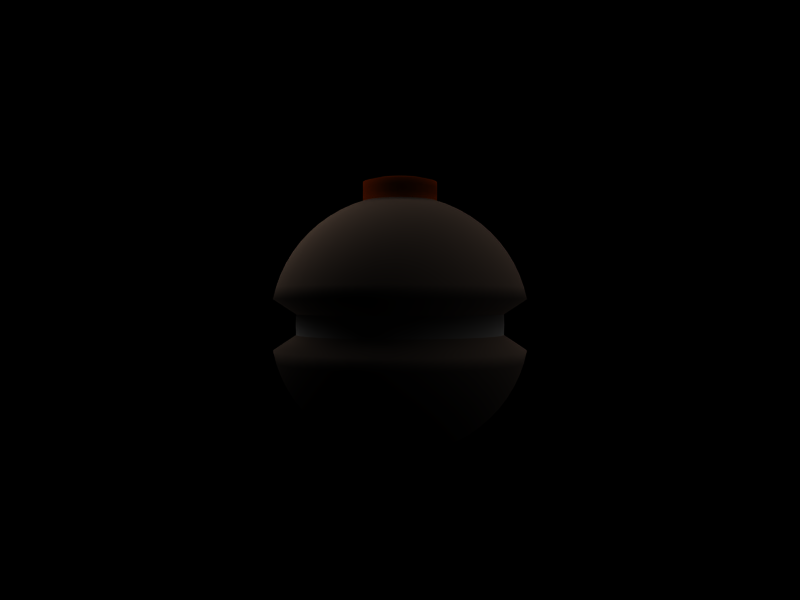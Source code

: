 # Source: proxy.blend  (saved by Blender 2.44.0; exported with 4.5.12 LTS)
import bpy
from mathutils import Matrix  # noqa: F401  (used for matrix-valued properties, if any)

bpy.ops.wm.read_factory_settings(use_empty=True)
scene = bpy.context.scene
scene.name = 'Scene'

# ---- collections
col_collection_1 = bpy.data.collections.new('Collection 1'); scene.collection.children.link(col_collection_1)

# ---- materials (node trees are filled in below, after node groups)
mat_dark_worn_metal = bpy.data.materials.new('dark worn metal')
mat_dark_worn_metal.alpha_threshold = 0.0
mat_dark_worn_metal.diffuse_color = (0.6332, 0.5137, 0.4356, 1.0)
mat_dark_worn_metal.specular_color = (0.7735, 0.6307, 0.4532)
mat_dark_worn_metal.roughness = 0.5
mat_dark_worn_metal.specular_intensity = 1.671
mat_dark_worn_metal.line_color = (0.0, 0.0, 0.0, 1.0)
mat_brushedmetal_by_cyann = bpy.data.materials.new('BrushedMetal by CyaNn')
mat_brushedmetal_by_cyann.alpha_threshold = 0.0
mat_brushedmetal_by_cyann.roughness = 0.5
mat_brushedmetal_by_cyann.line_color = (0.0, 0.0, 0.0, 1.0)
mat_red_polished_hard = bpy.data.materials.new('Red Polished Hard ')
mat_red_polished_hard.alpha_threshold = 0.0
mat_red_polished_hard.diffuse_color = (0.7, 0.1675, 0.0, 1.0)
mat_red_polished_hard.specular_color = (0.9066, 0.9394, 0.1788)
mat_red_polished_hard.roughness = 0.5
mat_red_polished_hard.specular_intensity = 0.2
mat_red_polished_hard.line_color = (0.0, 0.0, 0.0, 0.7)

# ---- material node trees

# ---- world
world_world = bpy.data.worlds.new('World'); scene.world = world_world
world_world.color = (0.0, 0.0, 0.0)
world_world.use_sun_shadow = False
world_world.sun_shadow_jitter_overblur = 0.0
world_world.cycles.sampling_method = 'MANUAL'
world_world.cycles.sample_map_resolution = 256

# ---- cameras
cam_camera = bpy.data.cameras.new('Camera')
cam_camera.passepartout_alpha = 0.2
cam_camera.clip_end = 100.0
cam_camera.lens = 35.0
cam_camera.ortho_scale = 7.314
cam_camera.show_passepartout = False
cam_camera.show_safe_areas = True
cam_camera.dof.focus_distance = 0.0
cam_camera.dof.aperture_fstop = 128.0

# ---- lights
light_lamp = bpy.data.lights.new('Lamp', 'POINT')
light_lamp.transmission_factor = 0.0
light_lamp.energy = 100.0
light_lamp.shadow_buffer_clip_start = 0.5
light_lamp.shadow_soft_size = 1.0
light_lamp.shadow_maximum_resolution = 0.006
light_lamp.use_absolute_resolution = True
light_lamp.cycles.use_multiple_importance_sampling = False
light_spot = bpy.data.lights.new('Spot', 'SUN')
light_spot.transmission_factor = 0.0
light_spot.cutoff_distance = 30.0
light_spot.angle = 1.571
light_spot.energy = 1.0
light_spot.shadow_buffer_clip_start = 1.001
light_spot.shadow_soft_size = 1.0
light_spot.shadow_cascade_max_distance = 1000.0
light_spot.cycles.use_multiple_importance_sampling = False

# ---- meshes
me_sphere = bpy.data.meshes.new('Sphere')
me_sphere.from_pydata([(0.773, 0.0, 0.6344), (0.09613, 0.01912, -0.9952), (0.1913, 0.03806, -0.9808), (0.2847, 0.05663, -0.9569), (0.3753, 0.07466, -0.9239), (0.4623, 0.09196, -0.8819), (0.5449, 0.1084, -0.8315), (0.6222, 0.1238, -0.773), (0.6935, 0.1379, -0.7071), (0.7582, 0.1508, -0.6344), (0.8155, 0.1622, -0.5556), (0.865, 0.1721, -0.4714), (0.9061, 0.1802, -0.3827), (0.9386, 0.1867, -0.2903), (0.9619, 0.1913, -0.1951), (0.7906, 0.1573, -0.07939), (0.7944, 0.158, -1.23e-07), (0.7906, 0.1573, 0.07939), (0.9619, 0.1913, 0.1951), (0.9386, 0.1867, 0.2903), (0.9061, 0.1802, 0.3827), (0.865, 0.1721, 0.4714), (0.8155, 0.1622, 0.5556), (0.7582, 0.1508, 0.6344), (0.6935, 0.1379, 0.7071), (0.6222, 0.1238, 0.773), (0.5449, 0.1084, 0.8315), (0.4623, 0.09196, 0.8819), (0.3753, 0.07466, 0.9239), (0.2847, 0.05663, 0.9569), (0.2682, 0.1111, 0.9569), (0.3536, 0.1464, 0.9239), (0.4355, 0.1804, 0.8819), (0.5133, 0.2126, 0.8315), (0.5861, 0.2428, 0.773), (0.6533, 0.2706, 0.7071), (0.7142, 0.2958, 0.6344), (0.7682, 0.3182, 0.5556), (0.8148, 0.3375, 0.4714), (0.8536, 0.3536, 0.3827), (0.8841, 0.3662, 0.2903), (0.9061, 0.3753, 0.1951), (0.7447, 0.3085, 0.07939), (0.7483, 0.31, -1.23e-07), (0.7447, 0.3085, -0.07939), (0.9061, 0.3753, -0.1951), (0.8841, 0.3662, -0.2903), (0.8536, 0.3536, -0.3827), (0.8148, 0.3375, -0.4714), (0.7682, 0.3182, -0.5556), (0.7142, 0.2958, -0.6344), (0.6533, 0.2706, -0.7071), (0.5861, 0.2428, -0.773), (0.5133, 0.2126, -0.8315), (0.4355, 0.1804, -0.8819), (0.3536, 0.1464, -0.9239), (0.2682, 0.1111, -0.9569), (0.1802, 0.07466, -0.9808), (0.09056, 0.03751, -0.9952), (0.0815, 0.05445, -0.9952), (0.1622, 0.1084, -0.9808), (0.2414, 0.1613, -0.9569), (0.3182, 0.2126, -0.9239), (0.392, 0.2619, -0.8819), (0.4619, 0.3087, -0.8315), (0.5275, 0.3524, -0.773), (0.5879, 0.3928, -0.7071), (0.6427, 0.4295, -0.6344), (0.6913, 0.4619, -0.5556), (0.7333, 0.49, -0.4714), (0.7682, 0.5133, -0.3827), (0.7957, 0.5316, -0.2903), (0.8155, 0.5449, -0.1951), (0.6702, 0.4478, -0.07939), (0.6735, 0.45, -1.23e-07), (0.6702, 0.4478, 0.07939), (0.8155, 0.5449, 0.1951), (0.7957, 0.5316, 0.2903), (0.7682, 0.5133, 0.3827), (0.7333, 0.49, 0.4714), (0.6913, 0.4619, 0.5556), (0.6427, 0.4295, 0.6344), (0.5879, 0.3928, 0.7071), (0.5275, 0.3525, 0.773), (0.4619, 0.3087, 0.8315), (0.392, 0.2619, 0.8819), (0.3182, 0.2126, 0.9239), (0.2414, 0.1613, 0.9569), (0.2053, 0.2053, 0.9569), (0.2706, 0.2706, 0.9239), (0.3333, 0.3333, 0.8819), (0.3928, 0.3928, 0.8315), (0.4486, 0.4486, 0.773), (0.5, 0.5, 0.7071), (0.5466, 0.5466, 0.6344), (0.5879, 0.5879, 0.5556), (0.6236, 0.6236, 0.4714), (0.6533, 0.6533, 0.3827), (0.6767, 0.6767, 0.2903), (0.6935, 0.6935, 0.1951), (0.57, 0.57, 0.07939), (0.5728, 0.5728, -1.23e-07), (0.57, 0.57, -0.07939), (0.6935, 0.6935, -0.1951), (0.6767, 0.6767, -0.2903), (0.6533, 0.6533, -0.3827), (0.6236, 0.6236, -0.4714), (0.5879, 0.5879, -0.5556), (0.5466, 0.5466, -0.6344), (0.5, 0.5, -0.7071), (0.4486, 0.4486, -0.773), (0.3928, 0.3928, -0.8315), (0.3333, 0.3333, -0.8819), (0.2706, 0.2706, -0.9239), (0.2053, 0.2053, -0.9569), (0.1379, 0.1379, -0.9808), (0.06931, 0.06931, -0.9952), (-5.676e-07, -5.676e-07, -1.0), (0.05445, 0.0815, -0.9952), (0.1084, 0.1622, -0.9808), (0.1613, 0.2414, -0.9569), (0.2126, 0.3182, -0.9239), (0.2619, 0.392, -0.8819), (0.3087, 0.4619, -0.8315), (0.3524, 0.5275, -0.773), (0.3928, 0.5879, -0.7071), (0.4295, 0.6427, -0.6344), (0.4619, 0.6913, -0.5556), (0.49, 0.7333, -0.4714), (0.5133, 0.7682, -0.3827), (0.5316, 0.7957, -0.2903), (0.5449, 0.8155, -0.1951), (0.4478, 0.6702, -0.07939), (0.45, 0.6735, -1.23e-07), (0.4478, 0.6702, 0.07939), (0.5449, 0.8155, 0.1951), (0.5316, 0.7957, 0.2903), (0.5133, 0.7682, 0.3827), (0.49, 0.7333, 0.4714), (0.4619, 0.6913, 0.5556), (0.4295, 0.6427, 0.6344), (0.3928, 0.5879, 0.7071), (0.3524, 0.5275, 0.773), (0.3087, 0.4619, 0.8315), (0.2619, 0.392, 0.8819), (0.2126, 0.3182, 0.9239), (0.1613, 0.2414, 0.9569), (0.1111, 0.2682, 0.9569), (0.1464, 0.3536, 0.9239), (0.1804, 0.4355, 0.8819), (0.2126, 0.5133, 0.8315), (0.2428, 0.5861, 0.773), (0.2706, 0.6533, 0.7071), (0.2958, 0.7142, 0.6344), (0.3182, 0.7682, 0.5556), (0.3375, 0.8148, 0.4714), (0.3536, 0.8536, 0.3827), (0.3662, 0.8841, 0.2903), (0.3753, 0.9061, 0.1951), (0.3085, 0.7447, 0.07939), (0.31, 0.7483, -1.23e-07), (0.3085, 0.7447, -0.07939), (0.3753, 0.9061, -0.1951), (0.3662, 0.8841, -0.2903), (0.3536, 0.8536, -0.3827), (0.3375, 0.8148, -0.4714), (0.3182, 0.7682, -0.5556), (0.2958, 0.7142, -0.6344), (0.2706, 0.6533, -0.7071), (0.2428, 0.5861, -0.773), (0.2126, 0.5133, -0.8315), (0.1804, 0.4355, -0.8819), (0.1464, 0.3536, -0.9239), (0.1111, 0.2682, -0.9569), (0.07466, 0.1802, -0.9808), (0.03751, 0.09056, -0.9952), (0.01912, 0.09613, -0.9952), (0.03806, 0.1913, -0.9808), (0.05663, 0.2847, -0.9569), (0.07466, 0.3753, -0.9239), (0.09196, 0.4623, -0.8819), (0.1084, 0.5449, -0.8315), (0.1238, 0.6222, -0.773), (0.1379, 0.6935, -0.7071), (0.1508, 0.7582, -0.6344), (0.1622, 0.8155, -0.5556), (0.1721, 0.865, -0.4714), (0.1802, 0.9061, -0.3827), (0.1867, 0.9386, -0.2903), (0.1913, 0.9619, -0.1951), (0.1573, 0.7906, -0.07939), (0.158, 0.7944, -1.23e-07), (0.1573, 0.7906, 0.07939), (0.1913, 0.9619, 0.1951), (0.1867, 0.9386, 0.2903), (0.1802, 0.9061, 0.3827), (0.1721, 0.865, 0.4714), (0.1622, 0.8155, 0.5556), (0.1508, 0.7582, 0.6344), (0.1379, 0.6935, 0.7071), (0.1238, 0.6222, 0.773), (0.1084, 0.5449, 0.8315), (0.09196, 0.4623, 0.8819), (0.07466, 0.3753, 0.9239), (0.05663, 0.2847, 0.9569), (-2.235e-08, 0.2903, 0.9569), (-2.235e-08, 0.3827, 0.9239), (-4.47e-08, 0.4714, 0.8819), (-5.215e-08, 0.5556, 0.8315), (-2.235e-08, 0.6344, 0.773), (1.49e-08, 0.7071, 0.7071), (-7.451e-08, 0.773, 0.6344), (-8.941e-08, 0.8315, 0.5556), (-2.98e-08, 0.8819, 0.4714), (4.47e-08, 0.9239, 0.3827), (-8.941e-08, 0.9569, 0.2903), (-8.941e-08, 0.9808, 0.1951), (1.781e-08, 0.8061, 0.07939), (-1.27e-07, 0.81, -1.23e-07), (1.781e-08, 0.8061, -0.07939), (-8.941e-08, 0.9808, -0.1951), (-1.49e-08, 0.9569, -0.2903), (-2.98e-08, 0.9239, -0.3827), (-4.47e-08, 0.8819, -0.4714), (-1.49e-08, 0.8315, -0.5556), (-7.451e-08, 0.773, -0.6344), (-4.47e-08, 0.7071, -0.7071), (-3.725e-08, 0.6344, -0.773), (-2.235e-08, 0.5556, -0.8315), (-3.725e-08, 0.4714, -0.8819), (0.0, 0.3827, -0.9239), (-7.451e-09, 0.2903, -0.9569), (-7.451e-09, 0.1951, -0.9808), (-5.588e-09, 0.09802, -0.9952), (-0.01912, 0.09613, -0.9952), (-0.03806, 0.1913, -0.9808), (-0.05663, 0.2847, -0.9569), (-0.07466, 0.3753, -0.9239), (-0.09196, 0.4623, -0.8819), (-0.1084, 0.5449, -0.8315), (-0.1238, 0.6222, -0.773), (-0.1379, 0.6935, -0.7071), (-0.1508, 0.7582, -0.6344), (-0.1622, 0.8155, -0.5556), (-0.1721, 0.865, -0.4714), (-0.1802, 0.9061, -0.3827), (-0.1867, 0.9386, -0.2903), (-0.1913, 0.9619, -0.1951), (-0.1573, 0.7906, -0.07939), (-0.158, 0.7944, -1.23e-07), (-0.1573, 0.7906, 0.07939), (-0.1913, 0.9619, 0.1951), (-0.1867, 0.9386, 0.2903), (-0.1802, 0.9061, 0.3827), (-0.1721, 0.865, 0.4714), (-0.1622, 0.8155, 0.5556), (-0.1508, 0.7582, 0.6344), (-0.1379, 0.6935, 0.7071), (-0.1238, 0.6222, 0.773), (-0.1084, 0.5449, 0.8315), (-0.09196, 0.4623, 0.8819), (-0.07466, 0.3753, 0.9239), (-0.05663, 0.2847, 0.9569), (-0.1111, 0.2682, 0.9569), (-0.1464, 0.3536, 0.9239), (-0.1804, 0.4355, 0.8819), (-0.2126, 0.5133, 0.8315), (-0.2428, 0.5861, 0.773), (-0.2706, 0.6533, 0.7071), (-0.2958, 0.7142, 0.6344), (-0.3182, 0.7682, 0.5556), (-0.3375, 0.8148, 0.4714), (-0.3536, 0.8536, 0.3827), (-0.3662, 0.8841, 0.2903), (-0.3753, 0.9061, 0.1951), (-0.3085, 0.7447, 0.07939), (-0.31, 0.7483, -1.23e-07), (-0.3085, 0.7447, -0.07939), (-0.3753, 0.9061, -0.1951), (-0.3662, 0.8841, -0.2903), (-0.3536, 0.8536, -0.3827), (-0.3375, 0.8148, -0.4714), (-0.3182, 0.7682, -0.5556), (-0.2958, 0.7142, -0.6344), (-0.2706, 0.6533, -0.7071), (-0.2428, 0.5861, -0.773), (-0.2126, 0.5133, -0.8315), (-0.1804, 0.4355, -0.8819), (-0.1464, 0.3536, -0.9239), (-0.1111, 0.2682, -0.9569), (-0.07466, 0.1802, -0.9808), (-0.03751, 0.09056, -0.9952), (-0.05445, 0.0815, -0.9952), (-0.1084, 0.1622, -0.9808), (-0.1613, 0.2414, -0.9569), (-0.2126, 0.3182, -0.9239), (-0.2619, 0.392, -0.8819), (-0.3087, 0.4619, -0.8315), (-0.3524, 0.5275, -0.773), (-0.3928, 0.5879, -0.7071), (-0.4295, 0.6427, -0.6344), (-0.4619, 0.6913, -0.5556), (-0.49, 0.7333, -0.4714), (-0.5133, 0.7682, -0.3827), (-0.5316, 0.7957, -0.2903), (-0.5449, 0.8155, -0.1951), (-0.4478, 0.6702, -0.07939), (-0.45, 0.6735, -1.23e-07), (-0.4478, 0.6702, 0.07939), (-0.5449, 0.8155, 0.1951), (-0.5316, 0.7957, 0.2903), (-0.5133, 0.7682, 0.3827), (-0.49, 0.7333, 0.4714), (-0.4619, 0.6913, 0.5556), (-0.4295, 0.6427, 0.6344), (-0.3928, 0.5879, 0.7071), (-0.3524, 0.5275, 0.773), (-0.3087, 0.4619, 0.8315), (-0.2619, 0.392, 0.8819), (-0.2126, 0.3182, 0.9239), (-0.1613, 0.2414, 0.9569), (-0.2053, 0.2053, 0.9569), (-0.2706, 0.2706, 0.9239), (-0.3333, 0.3333, 0.8819), (-0.3928, 0.3928, 0.8315), (-0.4486, 0.4486, 0.773), (-0.5, 0.5, 0.7071), (-0.5466, 0.5466, 0.6344), (-0.5879, 0.5879, 0.5556), (-0.6236, 0.6236, 0.4714), (-0.6533, 0.6533, 0.3827), (-0.6767, 0.6767, 0.2903), (-0.6935, 0.6935, 0.1951), (-0.57, 0.57, 0.07939), (-0.5728, 0.5728, -1.23e-07), (-0.57, 0.57, -0.07939), (-0.6935, 0.6935, -0.1951), (-0.6767, 0.6767, -0.2903), (-0.6533, 0.6533, -0.3827), (-0.6236, 0.6236, -0.4714), (-0.5879, 0.5879, -0.5556), (-0.5466, 0.5466, -0.6344), (-0.5, 0.5, -0.7071), (-0.4486, 0.4486, -0.773), (-0.3928, 0.3928, -0.8315), (-0.3333, 0.3333, -0.8819), (-0.2706, 0.2706, -0.9239), (-0.2053, 0.2053, -0.9569), (-0.1379, 0.1379, -0.9808), (-0.06931, 0.06931, -0.9952), (-0.0815, 0.05445, -0.9952), (-0.1622, 0.1084, -0.9808), (-0.2414, 0.1613, -0.9569), (-0.3182, 0.2126, -0.9239), (-0.392, 0.2619, -0.8819), (-0.4619, 0.3087, -0.8315), (-0.5275, 0.3524, -0.773), (-0.5879, 0.3928, -0.7071), (-0.6427, 0.4295, -0.6344), (-0.6913, 0.4619, -0.5556), (-0.7333, 0.49, -0.4714), (-0.7682, 0.5133, -0.3827), (-0.7957, 0.5316, -0.2903), (-0.8155, 0.5449, -0.1951), (-0.6702, 0.4478, -0.07939), (-0.6735, 0.45, -1.23e-07), (-0.6702, 0.4478, 0.07939), (-0.8155, 0.5449, 0.1951), (-0.7957, 0.5316, 0.2903), (-0.7682, 0.5133, 0.3827), (-0.7333, 0.49, 0.4714), (-0.6913, 0.4619, 0.5556), (-0.6427, 0.4295, 0.6344), (-0.5879, 0.3928, 0.7071), (-0.5275, 0.3524, 0.773), (-0.4619, 0.3087, 0.8315), (-0.392, 0.2619, 0.8819), (-0.3182, 0.2126, 0.9239), (-0.2414, 0.1613, 0.9569), (-0.2682, 0.1111, 0.9569), (-0.3536, 0.1464, 0.9239), (-0.4355, 0.1804, 0.8819), (-0.5133, 0.2126, 0.8315), (-0.5861, 0.2428, 0.773), (-0.6533, 0.2706, 0.7071), (-0.7142, 0.2958, 0.6344), (-0.7682, 0.3182, 0.5556), (-0.8148, 0.3375, 0.4714), (-0.8536, 0.3536, 0.3827), (-0.8841, 0.3662, 0.2903), (-0.9061, 0.3753, 0.1951), (-0.7447, 0.3085, 0.07939), (-0.7483, 0.31, -1.23e-07), (-0.7447, 0.3085, -0.07939), (-0.9061, 0.3753, -0.1951), (-0.8841, 0.3662, -0.2903), (-0.8536, 0.3536, -0.3827), (-0.8148, 0.3375, -0.4714), (-0.7682, 0.3182, -0.5556), (-0.7142, 0.2958, -0.6344), (-0.6533, 0.2706, -0.7071), (-0.5861, 0.2428, -0.773), (-0.5133, 0.2126, -0.8315), (-0.4355, 0.1804, -0.8819), (-0.3536, 0.1464, -0.9239), (-0.2682, 0.1111, -0.9569), (-0.1802, 0.07466, -0.9808), (-0.09056, 0.03751, -0.9952), (-0.09613, 0.01912, -0.9952), (-0.1913, 0.03806, -0.9808), (-0.2847, 0.05663, -0.9569), (-0.3753, 0.07466, -0.9239), (-0.4623, 0.09196, -0.8819), (-0.5449, 0.1084, -0.8315), (-0.6222, 0.1238, -0.773), (-0.6935, 0.1379, -0.7071), (-0.7582, 0.1508, -0.6344), (-0.8155, 0.1622, -0.5556), (-0.865, 0.1721, -0.4714), (-0.9061, 0.1802, -0.3827), (-0.9386, 0.1867, -0.2903), (-0.9619, 0.1913, -0.1951), (-0.7906, 0.1573, -0.07939), (-0.7944, 0.158, -1.23e-07), (-0.7906, 0.1573, 0.07939), (-0.9619, 0.1913, 0.1951), (-0.9386, 0.1867, 0.2903), (-0.9061, 0.1802, 0.3827), (-0.865, 0.1721, 0.4714), (-0.8155, 0.1622, 0.5556), (-0.7582, 0.1508, 0.6344), (-0.6935, 0.1379, 0.7071), (-0.6222, 0.1238, 0.773), (-0.5449, 0.1084, 0.8315), (-0.4623, 0.09196, 0.8819), (-0.3753, 0.07466, 0.9239), (-0.2847, 0.05663, 0.9569), (-0.2903, -2.608e-08, 0.9569), (-0.3827, -5.215e-08, 0.9239), (-0.4714, -5.96e-08, 0.8819), (-0.5556, -9.686e-08, 0.8315), (-0.6344, -1.49e-08, 0.773), (-0.7071, -1.49e-08, 0.7071), (-0.773, -1.043e-07, 0.6344), (-0.8315, -1.043e-07, 0.5556), (-0.8819, -1.49e-08, 0.4714), (-0.9239, 2.98e-08, 0.3827), (-0.9569, -1.639e-07, 0.2903), (-0.9808, -1.341e-07, 0.1951), (-0.8061, -4.38e-08, 0.07939), (-0.81, -2.248e-07, -1.23e-07), (-0.8061, -4.38e-08, -0.07939), (-0.9808, -1.341e-07, -0.1951), (-0.9569, 1.49e-08, -0.2903), (-0.9239, -5.96e-08, -0.3827), (-0.8819, -5.96e-08, -0.4714), (-0.8315, -5.96e-08, -0.5556), (-0.773, -1.341e-07, -0.6344), (-0.7071, -2.98e-08, -0.7071), (-0.6344, -1.043e-07, -0.773), (-0.5556, -6.706e-08, -0.8315), (-0.4714, -3.725e-08, -0.8819), (-0.3827, -2.98e-08, -0.9239), (-0.2903, -2.98e-08, -0.9569), (-0.1951, -2.235e-08, -0.9808), (-0.09802, -1.49e-08, -0.9952), (-0.09613, -0.01912, -0.9952), (-0.1913, -0.03806, -0.9808), (-0.2847, -0.05663, -0.9569), (-0.3753, -0.07466, -0.9239), (-0.4623, -0.09196, -0.8819), (-0.5449, -0.1084, -0.8315), (-0.6222, -0.1238, -0.773), (-0.6935, -0.1379, -0.7071), (-0.7582, -0.1508, -0.6344), (-0.8155, -0.1622, -0.5556), (-0.865, -0.1721, -0.4714), (-0.9061, -0.1802, -0.3827), (-0.9386, -0.1867, -0.2903), (-0.9619, -0.1913, -0.1951), (-0.7906, -0.1573, -0.07939), (-0.7944, -0.158, -1.23e-07), (-0.7906, -0.1573, 0.07939), (-0.9619, -0.1913, 0.1951), (-0.9386, -0.1867, 0.2903), (-0.9061, -0.1802, 0.3827), (-0.865, -0.1721, 0.4714), (-0.8155, -0.1622, 0.5556), (-0.7582, -0.1508, 0.6344), (-0.6935, -0.1379, 0.7071), (-0.6222, -0.1238, 0.773), (-0.5449, -0.1084, 0.8315), (-0.4623, -0.09196, 0.8819), (-0.3753, -0.07466, 0.9239), (-0.2847, -0.05663, 0.9569), (-0.2682, -0.1111, 0.9569), (-0.3536, -0.1464, 0.9239), (-0.4355, -0.1804, 0.8819), (-0.5133, -0.2126, 0.8315), (-0.5861, -0.2428, 0.773), (-0.6533, -0.2706, 0.7071), (-0.7142, -0.2958, 0.6344), (-0.7682, -0.3182, 0.5556), (-0.8148, -0.3375, 0.4714), (-0.8536, -0.3536, 0.3827), (-0.8841, -0.3662, 0.2903), (-0.9061, -0.3753, 0.1951), (-0.7447, -0.3085, 0.07939), (-0.7483, -0.31, -1.23e-07), (-0.7447, -0.3085, -0.07939), (-0.9061, -0.3753, -0.1951), (-0.8841, -0.3662, -0.2903), (-0.8536, -0.3536, -0.3827), (-0.8148, -0.3375, -0.4714), (-0.7682, -0.3182, -0.5556), (-0.7142, -0.2958, -0.6344), (-0.6533, -0.2706, -0.7071), (-0.5861, -0.2428, -0.773), (-0.5133, -0.2126, -0.8315), (-0.4355, -0.1804, -0.8819), (-0.3536, -0.1464, -0.9239), (-0.2682, -0.1111, -0.9569), (-0.1802, -0.07466, -0.9808), (-0.09056, -0.03751, -0.9952), (-0.0815, -0.05445, -0.9952), (-0.1622, -0.1084, -0.9808), (-0.2414, -0.1613, -0.9569), (-0.3182, -0.2126, -0.9239), (-0.392, -0.2619, -0.8819), (-0.4619, -0.3087, -0.8315), (-0.5275, -0.3524, -0.773), (-0.5879, -0.3928, -0.7071), (-0.6427, -0.4295, -0.6344), (-0.6913, -0.4619, -0.5556), (-0.7333, -0.49, -0.4714), (-0.7682, -0.5133, -0.3827), (-0.7957, -0.5316, -0.2903), (-0.8155, -0.5449, -0.1951), (-0.6702, -0.4478, -0.07939), (-0.6735, -0.45, -1.23e-07), (-0.6702, -0.4478, 0.07939), (-0.8155, -0.5449, 0.1951), (-0.7957, -0.5316, 0.2903), (-0.7682, -0.5133, 0.3827), (-0.7333, -0.49, 0.4714), (-0.6913, -0.4619, 0.5556), (-0.6427, -0.4295, 0.6344), (-0.5879, -0.3928, 0.7071), (-0.5275, -0.3524, 0.773), (-0.4619, -0.3087, 0.8315), (-0.392, -0.2619, 0.8819), (-0.3182, -0.2126, 0.9239), (-0.2414, -0.1613, 0.9569), (-0.2053, -0.2053, 0.9569), (-0.2706, -0.2706, 0.9239), (-0.3333, -0.3333, 0.8819), (-0.3928, -0.3928, 0.8315), (-0.4486, -0.4486, 0.773), (-0.5, -0.5, 0.7071), (-0.5466, -0.5466, 0.6344), (-0.5879, -0.5879, 0.5556), (-0.6236, -0.6236, 0.4714), (-0.6533, -0.6533, 0.3827), (-0.6767, -0.6767, 0.2903), (-0.6935, -0.6935, 0.1951), (-0.57, -0.57, 0.07939), (-0.5728, -0.5728, -1.23e-07), (-0.57, -0.57, -0.07939), (-0.6935, -0.6935, -0.1951), (-0.6767, -0.6767, -0.2903), (-0.6533, -0.6533, -0.3827), (-0.6236, -0.6236, -0.4714), (-0.5879, -0.5879, -0.5556), (-0.5466, -0.5466, -0.6344), (-0.5, -0.5, -0.7071), (-0.4486, -0.4486, -0.773), (-0.3928, -0.3928, -0.8315), (-0.3333, -0.3333, -0.8819), (-0.2706, -0.2706, -0.9239), (-0.2053, -0.2053, -0.9569), (-0.1379, -0.1379, -0.9808), (-0.06931, -0.06931, -0.9952), (-0.05445, -0.0815, -0.9952), (-0.1084, -0.1622, -0.9808), (-0.1613, -0.2414, -0.9569), (-0.2126, -0.3182, -0.9239), (-0.2619, -0.392, -0.8819), (-0.3087, -0.4619, -0.8315), (-0.3524, -0.5275, -0.773), (-0.3928, -0.5879, -0.7071), (-0.4295, -0.6427, -0.6344), (-0.4619, -0.6913, -0.5556), (-0.49, -0.7333, -0.4714), (-0.5133, -0.7682, -0.3827), (-0.5316, -0.7957, -0.2903), (-0.5449, -0.8155, -0.1951), (-0.4478, -0.6702, -0.07939), (-0.45, -0.6735, -1.23e-07), (-0.4478, -0.6702, 0.07939), (-0.5449, -0.8155, 0.1951), (-0.5316, -0.7957, 0.2903), (-0.5133, -0.7682, 0.3827), (-0.49, -0.7333, 0.4714), (-0.4619, -0.6913, 0.5556), (-0.4295, -0.6427, 0.6344), (-0.3928, -0.5879, 0.7071), (-0.3524, -0.5275, 0.773), (-0.3087, -0.4619, 0.8315), (-0.2619, -0.392, 0.8819), (-0.2126, -0.3182, 0.9239), (-0.1613, -0.2414, 0.9569), (-0.1111, -0.2682, 0.9569), (-0.1464, -0.3536, 0.9239), (-0.1804, -0.4355, 0.8819), (-0.2126, -0.5133, 0.8315), (-0.2428, -0.5861, 0.773), (-0.2706, -0.6533, 0.7071), (-0.2958, -0.7142, 0.6344), (-0.3182, -0.7682, 0.5556), (-0.3375, -0.8148, 0.4714), (-0.3536, -0.8536, 0.3827), (-0.3662, -0.8841, 0.2903), (-0.3753, -0.9061, 0.1951), (-0.3085, -0.7447, 0.07939), (-0.31, -0.7483, -1.23e-07), (-0.3085, -0.7447, -0.07939), (-0.3753, -0.9061, -0.1951), (-0.3662, -0.8841, -0.2903), (-0.3536, -0.8536, -0.3827), (-0.3375, -0.8148, -0.4714), (-0.3182, -0.7682, -0.5556), (-0.2958, -0.7142, -0.6344), (-0.2706, -0.6533, -0.7071), (-0.2428, -0.5861, -0.773), (-0.2126, -0.5133, -0.8315), (-0.1804, -0.4355, -0.8819), (-0.1464, -0.3536, -0.9239), (-0.1111, -0.2682, -0.9569), (-0.07466, -0.1802, -0.9808), (-0.03751, -0.09056, -0.9952), (-0.01912, -0.09613, -0.9952), (-0.03806, -0.1913, -0.9808), (-0.05663, -0.2847, -0.9569), (-0.07466, -0.3753, -0.9239), (-0.09196, -0.4623, -0.8819), (-0.1084, -0.5449, -0.8315), (-0.1238, -0.6222, -0.773), (-0.1379, -0.6935, -0.7071), (-0.1508, -0.7582, -0.6344), (-0.1622, -0.8155, -0.5556), (-0.1721, -0.865, -0.4714), (-0.1802, -0.9061, -0.3827), (-0.1867, -0.9386, -0.2903), (-0.1913, -0.9619, -0.1951), (-0.1573, -0.7906, -0.07939), (-0.158, -0.7944, -1.23e-07), (-0.1573, -0.7906, 0.07939), (-0.1913, -0.9619, 0.1951), (-0.1867, -0.9386, 0.2903), (-0.1802, -0.9061, 0.3827), (-0.1721, -0.865, 0.4714), (-0.1622, -0.8155, 0.5556), (-0.1508, -0.7582, 0.6344), (-0.1379, -0.6935, 0.7071), (-0.1238, -0.6222, 0.773), (-0.1084, -0.5449, 0.8315), (-0.09196, -0.4623, 0.8819), (-0.07466, -0.3753, 0.9239), (-0.05663, -0.2847, 0.9569), (5.215e-08, -0.2903, 0.9569), (5.215e-08, -0.3827, 0.9239), (9.686e-08, -0.4714, 0.8819), (1.49e-07, -0.5556, 0.8315), (5.96e-08, -0.6344, 0.773), (2.98e-08, -0.7071, 0.7071), (1.341e-07, -0.773, 0.6344), (1.639e-07, -0.8315, 0.5556), (8.941e-08, -0.8819, 0.4714), (1.49e-08, -0.9239, 0.3827), (1.937e-07, -0.9569, 0.2903), (2.682e-07, -0.9808, 0.1951), (1.385e-07, -0.8061, 0.07939), (3.678e-07, -0.81, -1.23e-07), (1.385e-07, -0.8061, -0.07939), (2.682e-07, -0.9808, -0.1951), (5.96e-08, -0.9569, -0.2903), (1.341e-07, -0.9239, -0.3827), (1.192e-07, -0.8819, -0.4714), (1.192e-07, -0.8315, -0.5556), (2.086e-07, -0.773, -0.6344), (8.941e-08, -0.7071, -0.7071), (1.788e-07, -0.6344, -0.773), (9.686e-08, -0.5556, -0.8315), (5.215e-08, -0.4714, -0.8819), (4.47e-08, -0.3827, -0.9239), (4.098e-08, -0.2903, -0.9569), (4.098e-08, -0.1951, -0.9808), (2.235e-08, -0.09802, -0.9952), (0.01912, -0.09613, -0.9952), (0.03806, -0.1913, -0.9808), (0.05663, -0.2847, -0.9569), (0.07466, -0.3753, -0.9239), (0.09196, -0.4623, -0.8819), (0.1084, -0.5449, -0.8315), (0.1238, -0.6222, -0.773), (0.1379, -0.6935, -0.7071), (0.1508, -0.7582, -0.6344), (0.1622, -0.8155, -0.5556), (0.1721, -0.865, -0.4714), (0.1802, -0.9061, -0.3827), (0.1867, -0.9386, -0.2903), (0.1913, -0.9619, -0.1951), (0.1573, -0.7906, -0.07939), (0.158, -0.7944, -1.23e-07), (0.1573, -0.7906, 0.07939), (0.1913, -0.9619, 0.1951), (0.1867, -0.9386, 0.2903), (0.1802, -0.9061, 0.3827), (0.1721, -0.865, 0.4714), (0.1622, -0.8155, 0.5556), (0.1508, -0.7582, 0.6344), (0.1379, -0.6935, 0.7071), (0.1238, -0.6222, 0.773), (0.1084, -0.5449, 0.8315), (0.09196, -0.4623, 0.8819), (0.07466, -0.3753, 0.9239), (0.05663, -0.2847, 0.9569), (0.1111, -0.2682, 0.9569), (0.1464, -0.3536, 0.9239), (0.1804, -0.4355, 0.8819), (0.2126, -0.5133, 0.8315), (0.2428, -0.5861, 0.773), (0.2706, -0.6533, 0.7071), (0.2958, -0.7142, 0.6344), (0.3182, -0.7682, 0.5556), (0.3375, -0.8148, 0.4714), (0.3536, -0.8536, 0.3827), (0.3662, -0.8841, 0.2903), (0.3753, -0.9061, 0.1951), (0.3085, -0.7447, 0.07939), (0.31, -0.7483, -1.23e-07), (0.3085, -0.7447, -0.07939), (0.3753, -0.9061, -0.1951), (0.3662, -0.8841, -0.2903), (0.3536, -0.8536, -0.3827), (0.3375, -0.8148, -0.4714), (0.3182, -0.7682, -0.5556), (0.2958, -0.7142, -0.6344), (0.2706, -0.6533, -0.7071), (0.2428, -0.5861, -0.773), (0.2126, -0.5133, -0.8315), (0.1804, -0.4355, -0.8819), (0.1464, -0.3536, -0.9239), (0.1111, -0.2682, -0.9569), (0.07466, -0.1802, -0.9808), (0.03751, -0.09056, -0.9952), (0.05445, -0.0815, -0.9952), (0.1084, -0.1622, -0.9808), (0.1613, -0.2414, -0.9569), (0.2126, -0.3182, -0.9239), (0.2619, -0.392, -0.8819), (0.3087, -0.4619, -0.8315), (0.3524, -0.5275, -0.773), (0.3928, -0.5879, -0.7071), (0.4295, -0.6427, -0.6344), (0.4619, -0.6913, -0.5556), (0.49, -0.7333, -0.4714), (0.5133, -0.7682, -0.3827), (0.5316, -0.7957, -0.2903), (0.5449, -0.8155, -0.1951), (0.4478, -0.6702, -0.07939), (0.45, -0.6735, -1.23e-07), (0.4478, -0.6702, 0.07939), (0.5449, -0.8155, 0.1951), (0.5316, -0.7957, 0.2903), (0.5133, -0.7682, 0.3827), (0.49, -0.7333, 0.4714), (0.4619, -0.6913, 0.5556), (0.4295, -0.6427, 0.6344), (0.3928, -0.5879, 0.7071), (0.3524, -0.5275, 0.773), (0.3087, -0.4619, 0.8315), (0.2619, -0.392, 0.8819), (0.2126, -0.3182, 0.9239), (0.1613, -0.2414, 0.9569), (0.2053, -0.2053, 0.9569), (0.2706, -0.2706, 0.9239), (0.3333, -0.3333, 0.8819), (0.3928, -0.3928, 0.8315), (0.4486, -0.4486, 0.773), (0.5, -0.5, 0.7071), (0.5466, -0.5466, 0.6344), (0.5879, -0.5879, 0.5556), (0.6236, -0.6236, 0.4714), (0.6533, -0.6533, 0.3827), (0.6767, -0.6767, 0.2903), (0.6935, -0.6935, 0.1951), (0.57, -0.57, 0.07939), (0.5728, -0.5728, -1.23e-07), (0.57, -0.57, -0.07939), (0.6935, -0.6935, -0.1951), (0.6767, -0.6767, -0.2903), (0.6533, -0.6533, -0.3827), (0.6236, -0.6236, -0.4714), (0.5879, -0.5879, -0.5556), (0.5466, -0.5466, -0.6344), (0.5, -0.5, -0.7071), (0.4486, -0.4486, -0.773), (0.3928, -0.3928, -0.8315), (0.3333, -0.3333, -0.8819), (0.2706, -0.2706, -0.9239), (0.2053, -0.2053, -0.9569), (0.1379, -0.1379, -0.9808), (0.06931, -0.06931, -0.9952), (0.0815, -0.05445, -0.9952), (0.1622, -0.1084, -0.9808), (0.2414, -0.1613, -0.9569), (0.3182, -0.2126, -0.9239), (0.392, -0.2619, -0.8819), (0.4619, -0.3087, -0.8315), (0.5275, -0.3524, -0.773), (0.5879, -0.3928, -0.7071), (0.6427, -0.4295, -0.6344), (0.6913, -0.4619, -0.5556), (0.7333, -0.49, -0.4714), (0.7682, -0.5133, -0.3827), (0.7957, -0.5316, -0.2903), (0.8155, -0.5449, -0.1951), (0.6702, -0.4478, -0.07939), (0.6735, -0.45, -1.23e-07), (0.6702, -0.4478, 0.07939), (0.8155, -0.5449, 0.1951), (0.7957, -0.5316, 0.2903), (0.7682, -0.5133, 0.3827), (0.7333, -0.49, 0.4714), (0.6913, -0.4619, 0.5556), (0.6427, -0.4295, 0.6344), (0.5879, -0.3928, 0.7071), (0.5275, -0.3524, 0.773), (0.4619, -0.3087, 0.8315), (0.392, -0.2619, 0.8819), (0.3182, -0.2126, 0.9239), (0.2414, -0.1613, 0.9569), (0.2682, -0.1111, 0.9569), (0.3536, -0.1464, 0.9239), (0.4355, -0.1804, 0.8819), (0.5133, -0.2126, 0.8315), (0.5861, -0.2428, 0.773), (0.6533, -0.2706, 0.7071), (0.7142, -0.2958, 0.6344), (0.7682, -0.3182, 0.5556), (0.8148, -0.3375, 0.4714), (0.8536, -0.3536, 0.3827), (0.8841, -0.3662, 0.2903), (0.9061, -0.3753, 0.1951), (0.7447, -0.3085, 0.07939), (0.7483, -0.31, -1.23e-07), (0.7447, -0.3085, -0.07939), (0.9061, -0.3753, -0.1951), (0.8841, -0.3662, -0.2903), (0.8536, -0.3536, -0.3827), (0.8148, -0.3375, -0.4714), (0.7682, -0.3182, -0.5556), (0.7142, -0.2958, -0.6344), (0.6533, -0.2706, -0.7071), (0.5861, -0.2428, -0.773), (0.5133, -0.2126, -0.8315), (0.4355, -0.1804, -0.8819), (0.3536, -0.1464, -0.9239), (0.2682, -0.1111, -0.9569), (0.1802, -0.07466, -0.9808), (0.09056, -0.03751, -0.9952), (0.09613, -0.01912, -0.9952), (0.1913, -0.03806, -0.9808), (0.2847, -0.05663, -0.9569), (0.3753, -0.07466, -0.9239), (0.4623, -0.09196, -0.8819), (0.5449, -0.1084, -0.8315), (0.6222, -0.1238, -0.773), (0.6935, -0.1379, -0.7071), (0.7582, -0.1508, -0.6344), (0.8155, -0.1622, -0.5556), (0.865, -0.1721, -0.4714), (0.9061, -0.1802, -0.3827), (0.9386, -0.1867, -0.2903), (0.9619, -0.1913, -0.1951), (0.7906, -0.1573, -0.07939), (0.7944, -0.158, -1.23e-07), (0.7906, -0.1573, 0.07939), (0.9619, -0.1913, 0.1951), (0.9386, -0.1867, 0.2903), (0.9061, -0.1802, 0.3827), (0.865, -0.1721, 0.4714), (0.8155, -0.1622, 0.5556), (0.7582, -0.1508, 0.6344), (0.6935, -0.1379, 0.7071), (0.6222, -0.1238, 0.773), (0.5449, -0.1084, 0.8315), (0.4623, -0.09196, 0.8819), (0.3753, -0.07466, 0.9239), (0.2847, -0.05663, 0.9569), (0.2903, 6.706e-08, 0.9569), (0.3827, 6.706e-08, 0.9239), (0.4714, 8.941e-08, 0.8819), (0.5556, 2.161e-07, 0.8315), (0.6344, 9.686e-08, 0.773), (0.7071, 8.941e-08, 0.7071), (0.8315, 2.235e-07, 0.5556), (0.8819, 1.341e-07, 0.4714), (0.9239, 5.96e-08, 0.3827), (0.9569, 2.831e-07, 0.2903), (0.9808, 2.831e-07, 0.1951), (0.8061, 1.855e-07, 0.07939), (0.81, 4.269e-07, -1.23e-07), (0.8061, 1.855e-07, -0.07939), (0.9808, 2.831e-07, -0.1951), (0.9569, 1.043e-07, -0.2903), (0.9239, 2.98e-07, -0.3827), (0.8819, 1.788e-07, -0.4714), (0.8315, 1.49e-07, -0.5556), (0.773, 2.98e-07, -0.6344), (0.7071, 1.49e-07, -0.7071), (0.6344, 1.788e-07, -0.773), (0.5556, 9.686e-08, -0.8315), (0.4714, 8.196e-08, -0.8819), (0.3827, 4.47e-08, -0.9239), (0.2903, 7.078e-08, -0.9569), (0.1951, 7.078e-08, -0.9808), (0.09802, 2.235e-08, -0.9952), (0.2903, 6.706e-08, 1.007), (0.2847, -0.05663, 1.007), (0.2682, -0.1111, 1.007), (0.2414, -0.1613, 1.007), (0.2053, -0.2053, 1.007), (0.1613, -0.2414, 1.007), (0.1111, -0.2682, 1.007), (0.05663, -0.2847, 1.007), (5.215e-08, -0.2903, 1.007), (-0.05663, -0.2847, 1.007), (-0.1111, -0.2682, 1.007), (-0.1613, -0.2414, 1.007), (-0.2053, -0.2053, 1.007), (-0.2414, -0.1613, 1.007), (-0.2682, -0.1111, 1.007), (-0.2847, -0.05663, 1.007), (-0.2903, -2.608e-08, 1.007), (-0.2847, 0.05663, 1.007), (-0.2682, 0.1111, 1.007), (-0.2414, 0.1613, 1.007), (-0.2053, 0.2053, 1.007), (-0.1613, 0.2414, 1.007), (-0.1111, 0.2682, 1.007), (-0.05663, 0.2847, 1.007), (-2.235e-08, 0.2903, 1.007), (0.05663, 0.2847, 1.007), (0.1111, 0.2682, 1.007), (0.1613, 0.2414, 1.007), (0.2053, 0.2053, 1.007), (0.2414, 0.1613, 1.007), (0.2682, 0.1111, 1.007), (0.2847, 0.05663, 1.007), (0.2847, 0.05663, 1.057), (0.2682, 0.1111, 1.057), (0.2414, 0.1613, 1.057), (0.2053, 0.2053, 1.057), (0.1613, 0.2414, 1.057), (0.1111, 0.2682, 1.057), (0.05663, 0.2847, 1.057), (-2.235e-08, 0.2903, 1.057), (-0.05663, 0.2847, 1.057), (-0.1111, 0.2682, 1.057), (-0.1613, 0.2414, 1.057), (-0.2053, 0.2053, 1.057), (-0.2414, 0.1613, 1.057), (-0.2682, 0.1111, 1.057), (-0.2847, 0.05663, 1.057), (-0.2903, -2.608e-08, 1.057), (-0.2847, -0.05663, 1.057), (-0.2682, -0.1111, 1.057), (-0.2414, -0.1613, 1.057), (-0.2053, -0.2053, 1.057), (-0.1613, -0.2414, 1.057), (-0.1111, -0.2682, 1.057), (-0.05663, -0.2847, 1.057), (5.215e-08, -0.2903, 1.057), (0.05663, -0.2847, 1.057), (0.1111, -0.2682, 1.057), (0.1613, -0.2414, 1.057), (0.2053, -0.2053, 1.057), (0.2414, -0.1613, 1.057), (0.2682, -0.1111, 1.057), (0.2847, -0.05663, 1.057), (0.2903, 6.706e-08, 1.057), (0.2903, 6.706e-08, 1.107), (0.1951, 1.49e-08, 1.131), (0.09613, -0.01912, 1.145), (0.1913, -0.03806, 1.131), (0.2847, -0.05663, 1.107), (0.2682, -0.1111, 1.107), (0.1802, -0.07466, 1.131), (0.09056, -0.03751, 1.145), (0.0815, -0.05446, 1.145), (0.1622, -0.1084, 1.131), (0.2414, -0.1613, 1.107), (0.2053, -0.2053, 1.107), (0.1379, -0.1379, 1.131), (0.06931, -0.06931, 1.145), (0.05446, -0.0815, 1.145), (0.1084, -0.1622, 1.131), (0.1613, -0.2414, 1.107), (0.1111, -0.2682, 1.107), (0.07466, -0.1802, 1.131), (0.03751, -0.09056, 1.145), (0.01912, -0.09613, 1.145), (0.03806, -0.1913, 1.131), (0.05663, -0.2847, 1.107), (5.215e-08, -0.2903, 1.107), (1.863e-08, -0.1951, 1.131), (1.863e-08, -0.09802, 1.145), (-0.01912, -0.09613, 1.145), (-0.03806, -0.1913, 1.131), (-0.05663, -0.2847, 1.107), (-0.1111, -0.2682, 1.107), (-0.07466, -0.1802, 1.131), (-0.03751, -0.09056, 1.145), (-0.05446, -0.0815, 1.145), (-0.1084, -0.1622, 1.131), (-0.1613, -0.2414, 1.107), (-0.2053, -0.2053, 1.107), (-0.1379, -0.1379, 1.131), (-0.06931, -0.06931, 1.145), (-0.0815, -0.05446, 1.145), (-0.1622, -0.1084, 1.131), (-0.2414, -0.1613, 1.107), (-0.2682, -0.1111, 1.107), (-0.1802, -0.07466, 1.131), (-0.09056, -0.03751, 1.145), (-0.09613, -0.01912, 1.145), (-0.1913, -0.03806, 1.131), (-0.2847, -0.05663, 1.107), (-0.2903, -2.608e-08, 1.107), (-0.1951, -7.451e-09, 1.131), (-0.09802, -9.313e-09, 1.145), (-0.09613, 0.01912, 1.145), (-0.1913, 0.03806, 1.131), (-0.2847, 0.05663, 1.107), (-0.2682, 0.1111, 1.107), (-0.1802, 0.07466, 1.131), (-0.09056, 0.03751, 1.145), (-0.0815, 0.05446, 1.145), (-0.1622, 0.1084, 1.131), (-0.2414, 0.1613, 1.107), (-0.2053, 0.2053, 1.107), (-0.1379, 0.1379, 1.131), (-0.06931, 0.06931, 1.145), (-0.05446, 0.0815, 1.145), (-0.1084, 0.1622, 1.131), (-0.1613, 0.2414, 1.107), (-0.1111, 0.2682, 1.107), (-0.07466, 0.1802, 1.131), (-0.03751, 0.09056, 1.145), (-0.01912, 0.09613, 1.145), (-0.03806, 0.1913, 1.131), (-0.05663, 0.2847, 1.107), (-2.235e-08, 0.2903, 1.107), (-1.118e-08, 0.1951, 1.131), (0.0, 0.09802, 1.145), (0.01912, 0.09613, 1.145), (0.03806, 0.1913, 1.131), (0.05663, 0.2847, 1.107), (0.1111, 0.2682, 1.107), (0.07466, 0.1802, 1.131), (0.03751, 0.09056, 1.145), (0.05446, 0.0815, 1.145), (0.1084, 0.1622, 1.131), (0.1613, 0.2414, 1.107), (0.2053, 0.2053, 1.107), (0.1379, 0.1379, 1.131), (0.06931, 0.06931, 1.145), (0.0815, 0.05446, 1.145), (0.1622, 0.1084, 1.131), (0.2414, 0.1613, 1.107), (0.2682, 0.1111, 1.107), (0.1802, 0.07466, 1.131), (0.09056, 0.03751, 1.145), (0.09613, 0.01912, 1.145), (0.1913, 0.03806, 1.131), (0.2847, 0.05663, 1.107), (0.09802, 0.0, 1.145), (0.0, 0.0, 1.15)], [], [(117, 1, 928), (928, 1, 2, 927), (927, 2, 3, 926), (926, 3, 4, 925), (925, 4, 5, 924), (924, 5, 6, 923), (923, 6, 7, 922), (922, 7, 8, 921), (921, 8, 9, 920), (920, 9, 10, 919), (919, 10, 11, 918), (918, 11, 12, 917), (917, 12, 13, 916), (916, 13, 14, 915), (915, 14, 15, 914), (914, 15, 16, 913), (913, 16, 17, 912), (912, 17, 18, 911), (911, 18, 19, 910), (910, 19, 20, 909), (909, 20, 21, 908), (908, 21, 22, 907), (23, 0, 907, 22), (0, 23, 24, 906), (906, 24, 25, 905), (905, 25, 26, 904), (904, 26, 27, 903), (903, 27, 28, 902), (902, 28, 29, 901), (28, 31, 30, 29), (27, 32, 31, 28), (26, 33, 32, 27), (25, 34, 33, 26), (24, 35, 34, 25), (23, 36, 35, 24), (22, 37, 36, 23), (21, 38, 37, 22), (20, 39, 38, 21), (19, 40, 39, 20), (18, 41, 40, 19), (17, 42, 41, 18), (16, 43, 42, 17), (15, 44, 43, 16), (14, 45, 44, 15), (13, 46, 45, 14), (12, 47, 46, 13), (11, 48, 47, 12), (10, 49, 48, 11), (9, 50, 49, 10), (8, 51, 50, 9), (7, 52, 51, 8), (6, 53, 52, 7), (5, 54, 53, 6), (4, 55, 54, 5), (3, 56, 55, 4), (2, 57, 56, 3), (1, 58, 57, 2), (117, 58, 1), (117, 59, 58), (58, 59, 60, 57), (57, 60, 61, 56), (56, 61, 62, 55), (55, 62, 63, 54), (54, 63, 64, 53), (53, 64, 65, 52), (52, 65, 66, 51), (51, 66, 67, 50), (50, 67, 68, 49), (49, 68, 69, 48), (48, 69, 70, 47), (47, 70, 71, 46), (46, 71, 72, 45), (45, 72, 73, 44), (44, 73, 74, 43), (43, 74, 75, 42), (42, 75, 76, 41), (41, 76, 77, 40), (40, 77, 78, 39), (39, 78, 79, 38), (38, 79, 80, 37), (37, 80, 81, 36), (36, 81, 82, 35), (35, 82, 83, 34), (34, 83, 84, 33), (33, 84, 85, 32), (32, 85, 86, 31), (31, 86, 87, 30), (86, 89, 88, 87), (85, 90, 89, 86), (84, 91, 90, 85), (83, 92, 91, 84), (82, 93, 92, 83), (81, 94, 93, 82), (80, 95, 94, 81), (79, 96, 95, 80), (78, 97, 96, 79), (77, 98, 97, 78), (76, 99, 98, 77), (75, 100, 99, 76), (74, 101, 100, 75), (73, 102, 101, 74), (72, 103, 102, 73), (71, 104, 103, 72), (70, 105, 104, 71), (69, 106, 105, 70), (68, 107, 106, 69), (67, 108, 107, 68), (66, 109, 108, 67), (65, 110, 109, 66), (64, 111, 110, 65), (63, 112, 111, 64), (62, 113, 112, 63), (61, 114, 113, 62), (60, 115, 114, 61), (59, 116, 115, 60), (117, 116, 59), (117, 118, 116), (116, 118, 119, 115), (115, 119, 120, 114), (114, 120, 121, 113), (113, 121, 122, 112), (112, 122, 123, 111), (111, 123, 124, 110), (110, 124, 125, 109), (109, 125, 126, 108), (108, 126, 127, 107), (107, 127, 128, 106), (106, 128, 129, 105), (105, 129, 130, 104), (104, 130, 131, 103), (103, 131, 132, 102), (102, 132, 133, 101), (101, 133, 134, 100), (100, 134, 135, 99), (99, 135, 136, 98), (98, 136, 137, 97), (97, 137, 138, 96), (96, 138, 139, 95), (95, 139, 140, 94), (94, 140, 141, 93), (93, 141, 142, 92), (92, 142, 143, 91), (91, 143, 144, 90), (90, 144, 145, 89), (89, 145, 146, 88), (145, 148, 147, 146), (144, 149, 148, 145), (143, 150, 149, 144), (142, 151, 150, 143), (141, 152, 151, 142), (140, 153, 152, 141), (139, 154, 153, 140), (138, 155, 154, 139), (137, 156, 155, 138), (136, 157, 156, 137), (135, 158, 157, 136), (134, 159, 158, 135), (133, 160, 159, 134), (132, 161, 160, 133), (131, 162, 161, 132), (130, 163, 162, 131), (129, 164, 163, 130), (128, 165, 164, 129), (127, 166, 165, 128), (126, 167, 166, 127), (125, 168, 167, 126), (124, 169, 168, 125), (123, 170, 169, 124), (122, 171, 170, 123), (121, 172, 171, 122), (120, 173, 172, 121), (119, 174, 173, 120), (118, 175, 174, 119), (117, 175, 118), (117, 176, 175), (175, 176, 177, 174), (174, 177, 178, 173), (173, 178, 179, 172), (172, 179, 180, 171), (171, 180, 181, 170), (170, 181, 182, 169), (169, 182, 183, 168), (168, 183, 184, 167), (167, 184, 185, 166), (166, 185, 186, 165), (165, 186, 187, 164), (164, 187, 188, 163), (163, 188, 189, 162), (162, 189, 190, 161), (161, 190, 191, 160), (160, 191, 192, 159), (159, 192, 193, 158), (158, 193, 194, 157), (157, 194, 195, 156), (156, 195, 196, 155), (155, 196, 197, 154), (154, 197, 198, 153), (153, 198, 199, 152), (152, 199, 200, 151), (151, 200, 201, 150), (150, 201, 202, 149), (149, 202, 203, 148), (148, 203, 204, 147), (203, 206, 205, 204), (202, 207, 206, 203), (201, 208, 207, 202), (200, 209, 208, 201), (199, 210, 209, 200), (198, 211, 210, 199), (197, 212, 211, 198), (196, 213, 212, 197), (195, 214, 213, 196), (194, 215, 214, 195), (193, 216, 215, 194), (192, 217, 216, 193), (191, 218, 217, 192), (190, 219, 218, 191), (189, 220, 219, 190), (188, 221, 220, 189), (187, 222, 221, 188), (186, 223, 222, 187), (185, 224, 223, 186), (184, 225, 224, 185), (183, 226, 225, 184), (182, 227, 226, 183), (181, 228, 227, 182), (180, 229, 228, 181), (179, 230, 229, 180), (178, 231, 230, 179), (177, 232, 231, 178), (176, 233, 232, 177), (117, 233, 176), (117, 234, 233), (233, 234, 235, 232), (232, 235, 236, 231), (231, 236, 237, 230), (230, 237, 238, 229), (229, 238, 239, 228), (228, 239, 240, 227), (227, 240, 241, 226), (226, 241, 242, 225), (225, 242, 243, 224), (224, 243, 244, 223), (223, 244, 245, 222), (222, 245, 246, 221), (221, 246, 247, 220), (220, 247, 248, 219), (219, 248, 249, 218), (218, 249, 250, 217), (217, 250, 251, 216), (216, 251, 252, 215), (215, 252, 253, 214), (214, 253, 254, 213), (213, 254, 255, 212), (212, 255, 256, 211), (211, 256, 257, 210), (210, 257, 258, 209), (209, 258, 259, 208), (208, 259, 260, 207), (207, 260, 261, 206), (206, 261, 262, 205), (261, 264, 263, 262), (260, 265, 264, 261), (259, 266, 265, 260), (258, 267, 266, 259), (257, 268, 267, 258), (256, 269, 268, 257), (255, 270, 269, 256), (254, 271, 270, 255), (253, 272, 271, 254), (252, 273, 272, 253), (251, 274, 273, 252), (250, 275, 274, 251), (249, 276, 275, 250), (248, 277, 276, 249), (247, 278, 277, 248), (246, 279, 278, 247), (245, 280, 279, 246), (244, 281, 280, 245), (243, 282, 281, 244), (242, 283, 282, 243), (241, 284, 283, 242), (240, 285, 284, 241), (239, 286, 285, 240), (238, 287, 286, 239), (237, 288, 287, 238), (236, 289, 288, 237), (235, 290, 289, 236), (234, 291, 290, 235), (117, 291, 234), (117, 292, 291), (291, 292, 293, 290), (290, 293, 294, 289), (289, 294, 295, 288), (288, 295, 296, 287), (287, 296, 297, 286), (286, 297, 298, 285), (285, 298, 299, 284), (284, 299, 300, 283), (283, 300, 301, 282), (282, 301, 302, 281), (281, 302, 303, 280), (280, 303, 304, 279), (279, 304, 305, 278), (278, 305, 306, 277), (277, 306, 307, 276), (276, 307, 308, 275), (275, 308, 309, 274), (274, 309, 310, 273), (273, 310, 311, 272), (272, 311, 312, 271), (271, 312, 313, 270), (270, 313, 314, 269), (269, 314, 315, 268), (268, 315, 316, 267), (267, 316, 317, 266), (266, 317, 318, 265), (265, 318, 319, 264), (264, 319, 320, 263), (319, 322, 321, 320), (318, 323, 322, 319), (317, 324, 323, 318), (316, 325, 324, 317), (315, 326, 325, 316), (314, 327, 326, 315), (313, 328, 327, 314), (312, 329, 328, 313), (311, 330, 329, 312), (310, 331, 330, 311), (309, 332, 331, 310), (308, 333, 332, 309), (307, 334, 333, 308), (306, 335, 334, 307), (305, 336, 335, 306), (304, 337, 336, 305), (303, 338, 337, 304), (302, 339, 338, 303), (301, 340, 339, 302), (300, 341, 340, 301), (299, 342, 341, 300), (298, 343, 342, 299), (297, 344, 343, 298), (296, 345, 344, 297), (295, 346, 345, 296), (294, 347, 346, 295), (293, 348, 347, 294), (292, 349, 348, 293), (117, 349, 292), (117, 350, 349), (349, 350, 351, 348), (348, 351, 352, 347), (347, 352, 353, 346), (346, 353, 354, 345), (345, 354, 355, 344), (344, 355, 356, 343), (343, 356, 357, 342), (342, 357, 358, 341), (341, 358, 359, 340), (340, 359, 360, 339), (339, 360, 361, 338), (338, 361, 362, 337), (337, 362, 363, 336), (336, 363, 364, 335), (335, 364, 365, 334), (334, 365, 366, 333), (333, 366, 367, 332), (332, 367, 368, 331), (331, 368, 369, 330), (330, 369, 370, 329), (329, 370, 371, 328), (328, 371, 372, 327), (327, 372, 373, 326), (326, 373, 374, 325), (325, 374, 375, 324), (324, 375, 376, 323), (323, 376, 377, 322), (322, 377, 378, 321), (377, 380, 379, 378), (376, 381, 380, 377), (375, 382, 381, 376), (374, 383, 382, 375), (373, 384, 383, 374), (372, 385, 384, 373), (371, 386, 385, 372), (370, 387, 386, 371), (369, 388, 387, 370), (368, 389, 388, 369), (367, 390, 389, 368), (366, 391, 390, 367), (365, 392, 391, 366), (364, 393, 392, 365), (363, 394, 393, 364), (362, 395, 394, 363), (361, 396, 395, 362), (360, 397, 396, 361), (359, 398, 397, 360), (358, 399, 398, 359), (357, 400, 399, 358), (356, 401, 400, 357), (355, 402, 401, 356), (354, 403, 402, 355), (353, 404, 403, 354), (352, 405, 404, 353), (351, 406, 405, 352), (350, 407, 406, 351), (117, 407, 350), (117, 408, 407), (407, 408, 409, 406), (406, 409, 410, 405), (405, 410, 411, 404), (404, 411, 412, 403), (403, 412, 413, 402), (402, 413, 414, 401), (401, 414, 415, 400), (400, 415, 416, 399), (399, 416, 417, 398), (398, 417, 418, 397), (397, 418, 419, 396), (396, 419, 420, 395), (395, 420, 421, 394), (394, 421, 422, 393), (393, 422, 423, 392), (392, 423, 424, 391), (391, 424, 425, 390), (390, 425, 426, 389), (389, 426, 427, 388), (388, 427, 428, 387), (387, 428, 429, 386), (386, 429, 430, 385), (385, 430, 431, 384), (384, 431, 432, 383), (383, 432, 433, 382), (382, 433, 434, 381), (381, 434, 435, 380), (380, 435, 436, 379), (435, 438, 437, 436), (434, 439, 438, 435), (433, 440, 439, 434), (432, 441, 440, 433), (431, 442, 441, 432), (430, 443, 442, 431), (429, 444, 443, 430), (428, 445, 444, 429), (427, 446, 445, 428), (426, 447, 446, 427), (425, 448, 447, 426), (424, 449, 448, 425), (423, 450, 449, 424), (422, 451, 450, 423), (421, 452, 451, 422), (420, 453, 452, 421), (419, 454, 453, 420), (418, 455, 454, 419), (417, 456, 455, 418), (416, 457, 456, 417), (415, 458, 457, 416), (414, 459, 458, 415), (413, 460, 459, 414), (412, 461, 460, 413), (411, 462, 461, 412), (410, 463, 462, 411), (409, 464, 463, 410), (408, 465, 464, 409), (117, 465, 408), (117, 466, 465), (465, 466, 467, 464), (464, 467, 468, 463), (463, 468, 469, 462), (462, 469, 470, 461), (461, 470, 471, 460), (460, 471, 472, 459), (459, 472, 473, 458), (458, 473, 474, 457), (457, 474, 475, 456), (456, 475, 476, 455), (455, 476, 477, 454), (454, 477, 478, 453), (453, 478, 479, 452), (452, 479, 480, 451), (451, 480, 481, 450), (450, 481, 482, 449), (449, 482, 483, 448), (448, 483, 484, 447), (447, 484, 485, 446), (446, 485, 486, 445), (445, 486, 487, 444), (444, 487, 488, 443), (443, 488, 489, 442), (442, 489, 490, 441), (441, 490, 491, 440), (440, 491, 492, 439), (439, 492, 493, 438), (438, 493, 494, 437), (493, 496, 495, 494), (492, 497, 496, 493), (491, 498, 497, 492), (490, 499, 498, 491), (489, 500, 499, 490), (488, 501, 500, 489), (487, 502, 501, 488), (486, 503, 502, 487), (485, 504, 503, 486), (484, 505, 504, 485), (483, 506, 505, 484), (482, 507, 506, 483), (481, 508, 507, 482), (480, 509, 508, 481), (479, 510, 509, 480), (478, 511, 510, 479), (477, 512, 511, 478), (476, 513, 512, 477), (475, 514, 513, 476), (474, 515, 514, 475), (473, 516, 515, 474), (472, 517, 516, 473), (471, 518, 517, 472), (470, 519, 518, 471), (469, 520, 519, 470), (468, 521, 520, 469), (467, 522, 521, 468), (466, 523, 522, 467), (117, 523, 466), (117, 524, 523), (523, 524, 525, 522), (522, 525, 526, 521), (521, 526, 527, 520), (520, 527, 528, 519), (519, 528, 529, 518), (518, 529, 530, 517), (517, 530, 531, 516), (516, 531, 532, 515), (515, 532, 533, 514), (514, 533, 534, 513), (513, 534, 535, 512), (512, 535, 536, 511), (511, 536, 537, 510), (510, 537, 538, 509), (509, 538, 539, 508), (508, 539, 540, 507), (507, 540, 541, 506), (506, 541, 542, 505), (505, 542, 543, 504), (504, 543, 544, 503), (503, 544, 545, 502), (502, 545, 546, 501), (501, 546, 547, 500), (500, 547, 548, 499), (499, 548, 549, 498), (498, 549, 550, 497), (497, 550, 551, 496), (496, 551, 552, 495), (551, 554, 553, 552), (550, 555, 554, 551), (549, 556, 555, 550), (548, 557, 556, 549), (547, 558, 557, 548), (546, 559, 558, 547), (545, 560, 559, 546), (544, 561, 560, 545), (543, 562, 561, 544), (542, 563, 562, 543), (541, 564, 563, 542), (540, 565, 564, 541), (539, 566, 565, 540), (538, 567, 566, 539), (537, 568, 567, 538), (536, 569, 568, 537), (535, 570, 569, 536), (534, 571, 570, 535), (533, 572, 571, 534), (532, 573, 572, 533), (531, 574, 573, 532), (530, 575, 574, 531), (529, 576, 575, 530), (528, 577, 576, 529), (527, 578, 577, 528), (526, 579, 578, 527), (525, 580, 579, 526), (524, 581, 580, 525), (117, 581, 524), (117, 582, 581), (581, 582, 583, 580), (580, 583, 584, 579), (579, 584, 585, 578), (578, 585, 586, 577), (577, 586, 587, 576), (576, 587, 588, 575), (575, 588, 589, 574), (574, 589, 590, 573), (573, 590, 591, 572), (572, 591, 592, 571), (571, 592, 593, 570), (570, 593, 594, 569), (569, 594, 595, 568), (568, 595, 596, 567), (567, 596, 597, 566), (566, 597, 598, 565), (565, 598, 599, 564), (564, 599, 600, 563), (563, 600, 601, 562), (562, 601, 602, 561), (561, 602, 603, 560), (560, 603, 604, 559), (559, 604, 605, 558), (558, 605, 606, 557), (557, 606, 607, 556), (556, 607, 608, 555), (555, 608, 609, 554), (554, 609, 610, 553), (609, 612, 611, 610), (608, 613, 612, 609), (607, 614, 613, 608), (606, 615, 614, 607), (605, 616, 615, 606), (604, 617, 616, 605), (603, 618, 617, 604), (602, 619, 618, 603), (601, 620, 619, 602), (600, 621, 620, 601), (599, 622, 621, 600), (598, 623, 622, 599), (597, 624, 623, 598), (596, 625, 624, 597), (595, 626, 625, 596), (594, 627, 626, 595), (593, 628, 627, 594), (592, 629, 628, 593), (591, 630, 629, 592), (590, 631, 630, 591), (589, 632, 631, 590), (588, 633, 632, 589), (587, 634, 633, 588), (586, 635, 634, 587), (585, 636, 635, 586), (584, 637, 636, 585), (583, 638, 637, 584), (582, 639, 638, 583), (117, 639, 582), (117, 640, 639), (639, 640, 641, 638), (638, 641, 642, 637), (637, 642, 643, 636), (636, 643, 644, 635), (635, 644, 645, 634), (634, 645, 646, 633), (633, 646, 647, 632), (632, 647, 648, 631), (631, 648, 649, 630), (630, 649, 650, 629), (629, 650, 651, 628), (628, 651, 652, 627), (627, 652, 653, 626), (626, 653, 654, 625), (625, 654, 655, 624), (624, 655, 656, 623), (623, 656, 657, 622), (622, 657, 658, 621), (621, 658, 659, 620), (620, 659, 660, 619), (619, 660, 661, 618), (618, 661, 662, 617), (617, 662, 663, 616), (616, 663, 664, 615), (615, 664, 665, 614), (614, 665, 666, 613), (613, 666, 667, 612), (612, 667, 668, 611), (667, 670, 669, 668), (666, 671, 670, 667), (665, 672, 671, 666), (664, 673, 672, 665), (663, 674, 673, 664), (662, 675, 674, 663), (661, 676, 675, 662), (660, 677, 676, 661), (659, 678, 677, 660), (658, 679, 678, 659), (657, 680, 679, 658), (656, 681, 680, 657), (655, 682, 681, 656), (654, 683, 682, 655), (653, 684, 683, 654), (652, 685, 684, 653), (651, 686, 685, 652), (650, 687, 686, 651), (649, 688, 687, 650), (648, 689, 688, 649), (647, 690, 689, 648), (646, 691, 690, 647), (645, 692, 691, 646), (644, 693, 692, 645), (643, 694, 693, 644), (642, 695, 694, 643), (641, 696, 695, 642), (640, 697, 696, 641), (117, 697, 640), (117, 698, 697), (697, 698, 699, 696), (696, 699, 700, 695), (695, 700, 701, 694), (694, 701, 702, 693), (693, 702, 703, 692), (692, 703, 704, 691), (691, 704, 705, 690), (690, 705, 706, 689), (689, 706, 707, 688), (688, 707, 708, 687), (687, 708, 709, 686), (686, 709, 710, 685), (685, 710, 711, 684), (684, 711, 712, 683), (683, 712, 713, 682), (682, 713, 714, 681), (681, 714, 715, 680), (680, 715, 716, 679), (679, 716, 717, 678), (678, 717, 718, 677), (677, 718, 719, 676), (676, 719, 720, 675), (675, 720, 721, 674), (674, 721, 722, 673), (673, 722, 723, 672), (672, 723, 724, 671), (671, 724, 725, 670), (670, 725, 726, 669), (725, 728, 727, 726), (724, 729, 728, 725), (723, 730, 729, 724), (722, 731, 730, 723), (721, 732, 731, 722), (720, 733, 732, 721), (719, 734, 733, 720), (718, 735, 734, 719), (717, 736, 735, 718), (716, 737, 736, 717), (715, 738, 737, 716), (714, 739, 738, 715), (713, 740, 739, 714), (712, 741, 740, 713), (711, 742, 741, 712), (710, 743, 742, 711), (709, 744, 743, 710), (708, 745, 744, 709), (707, 746, 745, 708), (706, 747, 746, 707), (705, 748, 747, 706), (704, 749, 748, 705), (703, 750, 749, 704), (702, 751, 750, 703), (701, 752, 751, 702), (700, 753, 752, 701), (699, 754, 753, 700), (698, 755, 754, 699), (117, 755, 698), (117, 756, 755), (755, 756, 757, 754), (754, 757, 758, 753), (753, 758, 759, 752), (752, 759, 760, 751), (751, 760, 761, 750), (750, 761, 762, 749), (749, 762, 763, 748), (748, 763, 764, 747), (747, 764, 765, 746), (746, 765, 766, 745), (745, 766, 767, 744), (744, 767, 768, 743), (743, 768, 769, 742), (742, 769, 770, 741), (741, 770, 771, 740), (740, 771, 772, 739), (739, 772, 773, 738), (738, 773, 774, 737), (737, 774, 775, 736), (736, 775, 776, 735), (735, 776, 777, 734), (734, 777, 778, 733), (733, 778, 779, 732), (732, 779, 780, 731), (731, 780, 781, 730), (730, 781, 782, 729), (729, 782, 783, 728), (728, 783, 784, 727), (783, 786, 785, 784), (782, 787, 786, 783), (781, 788, 787, 782), (780, 789, 788, 781), (779, 790, 789, 780), (778, 791, 790, 779), (777, 792, 791, 778), (776, 793, 792, 777), (775, 794, 793, 776), (774, 795, 794, 775), (773, 796, 795, 774), (772, 797, 796, 773), (771, 798, 797, 772), (770, 799, 798, 771), (769, 800, 799, 770), (768, 801, 800, 769), (767, 802, 801, 768), (766, 803, 802, 767), (765, 804, 803, 766), (764, 805, 804, 765), (763, 806, 805, 764), (762, 807, 806, 763), (761, 808, 807, 762), (760, 809, 808, 761), (759, 810, 809, 760), (758, 811, 810, 759), (757, 812, 811, 758), (756, 813, 812, 757), (117, 813, 756), (117, 814, 813), (813, 814, 815, 812), (812, 815, 816, 811), (811, 816, 817, 810), (810, 817, 818, 809), (809, 818, 819, 808), (808, 819, 820, 807), (807, 820, 821, 806), (806, 821, 822, 805), (805, 822, 823, 804), (804, 823, 824, 803), (803, 824, 825, 802), (802, 825, 826, 801), (801, 826, 827, 800), (800, 827, 828, 799), (799, 828, 829, 798), (798, 829, 830, 797), (797, 830, 831, 796), (796, 831, 832, 795), (795, 832, 833, 794), (794, 833, 834, 793), (793, 834, 835, 792), (792, 835, 836, 791), (791, 836, 837, 790), (790, 837, 838, 789), (789, 838, 839, 788), (788, 839, 840, 787), (787, 840, 841, 786), (786, 841, 842, 785), (841, 844, 843, 842), (840, 845, 844, 841), (839, 846, 845, 840), (838, 847, 846, 839), (837, 848, 847, 838), (836, 849, 848, 837), (835, 850, 849, 836), (834, 851, 850, 835), (833, 852, 851, 834), (832, 853, 852, 833), (831, 854, 853, 832), (830, 855, 854, 831), (829, 856, 855, 830), (828, 857, 856, 829), (827, 858, 857, 828), (826, 859, 858, 827), (825, 860, 859, 826), (824, 861, 860, 825), (823, 862, 861, 824), (822, 863, 862, 823), (821, 864, 863, 822), (820, 865, 864, 821), (819, 866, 865, 820), (818, 867, 866, 819), (817, 868, 867, 818), (816, 869, 868, 817), (815, 870, 869, 816), (814, 871, 870, 815), (117, 871, 814), (117, 872, 871), (871, 872, 873, 870), (870, 873, 874, 869), (869, 874, 875, 868), (868, 875, 876, 867), (867, 876, 877, 866), (866, 877, 878, 865), (865, 878, 879, 864), (864, 879, 880, 863), (863, 880, 881, 862), (862, 881, 882, 861), (861, 882, 883, 860), (860, 883, 884, 859), (859, 884, 885, 858), (858, 885, 886, 857), (857, 886, 887, 856), (856, 887, 888, 855), (855, 888, 889, 854), (854, 889, 890, 853), (853, 890, 891, 852), (852, 891, 892, 851), (851, 892, 893, 850), (850, 893, 894, 849), (849, 894, 895, 848), (848, 895, 896, 847), (847, 896, 897, 846), (846, 897, 898, 845), (845, 898, 899, 844), (844, 899, 900, 843), (899, 902, 901, 900), (898, 903, 902, 899), (897, 904, 903, 898), (896, 905, 904, 897), (895, 906, 905, 896), (894, 0, 906, 895), (0, 894, 893, 907), (892, 908, 907, 893), (891, 909, 908, 892), (890, 910, 909, 891), (889, 911, 910, 890), (888, 912, 911, 889), (887, 913, 912, 888), (886, 914, 913, 887), (885, 915, 914, 886), (884, 916, 915, 885), (883, 917, 916, 884), (882, 918, 917, 883), (881, 919, 918, 882), (880, 920, 919, 881), (879, 921, 920, 880), (878, 922, 921, 879), (877, 923, 922, 878), (876, 924, 923, 877), (875, 925, 924, 876), (874, 926, 925, 875), (873, 927, 926, 874), (872, 928, 927, 873), (117, 928, 872), (901, 29, 960, 929), (900, 901, 929, 930), (843, 900, 930, 931), (842, 843, 931, 932), (785, 842, 932, 933), (784, 785, 933, 934), (727, 784, 934, 935), (726, 727, 935, 936), (669, 726, 936, 937), (668, 669, 937, 938), (611, 668, 938, 939), (610, 611, 939, 940), (553, 610, 940, 941), (552, 553, 941, 942), (495, 552, 942, 943), (494, 495, 943, 944), (437, 494, 944, 945), (436, 437, 945, 946), (379, 436, 946, 947), (378, 379, 947, 948), (321, 378, 948, 949), (320, 321, 949, 950), (263, 320, 950, 951), (262, 263, 951, 952), (205, 262, 952, 953), (204, 205, 953, 954), (147, 204, 954, 955), (146, 147, 955, 956), (88, 146, 956, 957), (87, 88, 957, 958), (30, 87, 958, 959), (29, 30, 959, 960), (960, 959, 962, 961), (959, 958, 963, 962), (958, 957, 964, 963), (957, 956, 965, 964), (956, 955, 966, 965), (955, 954, 967, 966), (954, 953, 968, 967), (953, 952, 969, 968), (952, 951, 970, 969), (951, 950, 971, 970), (950, 949, 972, 971), (949, 948, 973, 972), (948, 947, 974, 973), (947, 946, 975, 974), (946, 945, 976, 975), (945, 944, 977, 976), (944, 943, 978, 977), (943, 942, 979, 978), (942, 941, 980, 979), (941, 940, 981, 980), (940, 939, 982, 981), (939, 938, 983, 982), (938, 937, 984, 983), (937, 936, 985, 984), (936, 935, 986, 985), (935, 934, 987, 986), (934, 933, 988, 987), (933, 932, 989, 988), (932, 931, 990, 989), (931, 930, 991, 990), (930, 929, 992, 991), (929, 960, 961, 992), (992, 961, 1087, 993), (991, 992, 993, 997), (990, 991, 997, 998), (989, 990, 998, 1003), (988, 989, 1003, 1004), (987, 988, 1004, 1009), (986, 987, 1009, 1010), (985, 986, 1010, 1015), (984, 985, 1015, 1016), (983, 984, 1016, 1021), (982, 983, 1021, 1022), (981, 982, 1022, 1027), (980, 981, 1027, 1028), (979, 980, 1028, 1033), (978, 979, 1033, 1034), (977, 978, 1034, 1039), (976, 977, 1039, 1040), (975, 976, 1040, 1045), (974, 975, 1045, 1046), (973, 974, 1046, 1051), (972, 973, 1051, 1052), (971, 972, 1052, 1057), (970, 971, 1057, 1058), (969, 970, 1058, 1063), (968, 969, 1063, 1064), (967, 968, 1064, 1069), (966, 967, 1069, 1070), (965, 966, 1070, 1075), (964, 965, 1075, 1076), (963, 964, 1076, 1081), (962, 963, 1081, 1082), (961, 962, 1082, 1087), (993, 1087, 1086, 994), (994, 1086, 1085, 1088), (1088, 1085, 1089), (1085, 1084, 1089), (1086, 1083, 1084, 1085), (1087, 1082, 1083, 1086), (1082, 1081, 1080, 1083), (1083, 1080, 1079, 1084), (1084, 1079, 1089), (1079, 1078, 1089), (1080, 1077, 1078, 1079), (1081, 1076, 1077, 1080), (1076, 1075, 1074, 1077), (1077, 1074, 1073, 1078), (1078, 1073, 1089), (1073, 1072, 1089), (1074, 1071, 1072, 1073), (1075, 1070, 1071, 1074), (1070, 1069, 1068, 1071), (1071, 1068, 1067, 1072), (1072, 1067, 1089), (1067, 1066, 1089), (1068, 1065, 1066, 1067), (1069, 1064, 1065, 1068), (1064, 1063, 1062, 1065), (1065, 1062, 1061, 1066), (1066, 1061, 1089), (1061, 1060, 1089), (1062, 1059, 1060, 1061), (1063, 1058, 1059, 1062), (1058, 1057, 1056, 1059), (1059, 1056, 1055, 1060), (1060, 1055, 1089), (1055, 1054, 1089), (1056, 1053, 1054, 1055), (1057, 1052, 1053, 1056), (1052, 1051, 1050, 1053), (1053, 1050, 1049, 1054), (1054, 1049, 1089), (1049, 1048, 1089), (1050, 1047, 1048, 1049), (1051, 1046, 1047, 1050), (1046, 1045, 1044, 1047), (1047, 1044, 1043, 1048), (1048, 1043, 1089), (1043, 1042, 1089), (1044, 1041, 1042, 1043), (1045, 1040, 1041, 1044), (1040, 1039, 1038, 1041), (1041, 1038, 1037, 1042), (1042, 1037, 1089), (1037, 1036, 1089), (1038, 1035, 1036, 1037), (1039, 1034, 1035, 1038), (1034, 1033, 1032, 1035), (1035, 1032, 1031, 1036), (1036, 1031, 1089), (1031, 1030, 1089), (1032, 1029, 1030, 1031), (1033, 1028, 1029, 1032), (1028, 1027, 1026, 1029), (1029, 1026, 1025, 1030), (1030, 1025, 1089), (1025, 1024, 1089), (1026, 1023, 1024, 1025), (1027, 1022, 1023, 1026), (1022, 1021, 1020, 1023), (1023, 1020, 1019, 1024), (1024, 1019, 1089), (1019, 1018, 1089), (1020, 1017, 1018, 1019), (1021, 1016, 1017, 1020), (1016, 1015, 1014, 1017), (1017, 1014, 1013, 1018), (1018, 1013, 1089), (1013, 1012, 1089), (1014, 1011, 1012, 1013), (1015, 1010, 1011, 1014), (1010, 1009, 1008, 1011), (1011, 1008, 1007, 1012), (1012, 1007, 1089), (1007, 1006, 1089), (1008, 1005, 1006, 1007), (1009, 1004, 1005, 1008), (1004, 1003, 1002, 1005), (1005, 1002, 1001, 1006), (1006, 1001, 1089), (1001, 1000, 1089), (1002, 999, 1000, 1001), (1003, 998, 999, 1002), (998, 997, 996, 999), (999, 996, 995, 1000), (1000, 995, 1089), (995, 1088, 1089), (996, 994, 1088, 995), (997, 993, 994, 996)])
me_sphere.polygons.foreach_set('use_smooth', [True] * 1120)
me_sphere.polygons.foreach_set('material_index', [0, 0, 0, 0, 0, 0, 0, 0, 0, 0, 0, 0, 0, 0, 0, 1, 1, 0, 0, 0, 0, 0, 0, 0, 0, 0, 0, 0, 0, 0, 0, 0, 0, 0, 0, 0, 0, 0, 0, 0, 0, 1, 1, 0, 0, 0, 0, 0, 0, 0, 0, 0, 0, 0, 0, 0, 0, 0, 0, 0, 0, 0, 0, 0, 0, 0, 0, 0, 0, 0, 0, 0, 0, 1, 1, 0, 0, 0, 0, 0, 0, 0, 0, 0, 0, 0, 0, 0, 0, 0, 0, 0, 0, 0, 0, 0, 0, 0, 0, 1, 1, 0, 0, 0, 0, 0, 0, 0, 0, 0, 0, 0, 0, 0, 0, 0, 0, 0, 0, 0, 0, 0, 0, 0, 0, 0, 0, 0, 0, 0, 0, 1, 1, 0, 0, 0, 0, 0, 0, 0, 0, 0, 0, 0, 0, 0, 0, 0, 0, 0, 0, 0, 0, 0, 0, 0, 0, 1, 1, 0, 0, 0, 0, 0, 0, 0, 0, 0, 0, 0, 0, 0, 0, 0, 0, 0, 0, 0, 0, 0, 0, 0, 0, 0, 0, 0, 0, 0, 0, 1, 1, 0, 0, 0, 0, 0, 0, 0, 0, 0, 0, 0, 0, 0, 0, 0, 0, 0, 0, 0, 0, 0, 0, 0, 0, 1, 1, 0, 0, 0, 0, 0, 0, 0, 0, 0, 0, 0, 0, 0, 0, 0, 0, 0, 0, 0, 0, 0, 0, 0, 0, 0, 0, 0, 0, 0, 0, 1, 1, 0, 0, 0, 0, 0, 0, 0, 0, 0, 0, 0, 0, 0, 0, 0, 0, 0, 0, 0, 0, 0, 0, 0, 0, 1, 1, 0, 0, 0, 0, 0, 0, 0, 0, 0, 0, 0, 0, 0, 0, 0, 0, 0, 0, 0, 0, 0, 0, 0, 0, 0, 0, 0, 0, 0, 0, 1, 1, 0, 0, 0, 0, 0, 0, 0, 0, 0, 0, 0, 0, 0, 0, 0, 0, 0, 0, 0, 0, 0, 0, 0, 0, 1, 1, 0, 0, 0, 0, 0, 0, 0, 0, 0, 0, 0, 0, 0, 0, 0, 0, 0, 0, 0, 0, 0, 0, 0, 0, 0, 0, 0, 0, 0, 0, 1, 1, 0, 0, 0, 0, 0, 0, 0, 0, 0, 0, 0, 0, 0, 0, 0, 0, 0, 0, 0, 0, 0, 0, 0, 0, 1, 1, 0, 0, 0, 0, 0, 0, 0, 0, 0, 0, 0, 0, 0, 0, 0, 0, 0, 0, 0, 0, 0, 0, 0, 0, 0, 0, 0, 0, 0, 0, 1, 1, 0, 0, 0, 0, 0, 0, 0, 0, 0, 0, 0, 0, 0, 0, 0, 0, 0, 0, 0, 0, 0, 0, 0, 0, 1, 1, 0, 0, 0, 0, 0, 0, 0, 0, 0, 0, 0, 0, 0, 0, 0, 0, 0, 0, 0, 0, 0, 0, 0, 0, 0, 0, 0, 0, 0, 0, 1, 1, 0, 0, 0, 0, 0, 0, 0, 0, 0, 0, 0, 0, 0, 0, 0, 0, 0, 0, 0, 0, 0, 0, 0, 0, 1, 1, 0, 0, 0, 0, 0, 0, 0, 0, 0, 0, 0, 0, 0, 0, 0, 0, 0, 0, 0, 0, 0, 0, 0, 0, 0, 0, 0, 0, 0, 0, 1, 1, 0, 0, 0, 0, 0, 0, 0, 0, 0, 0, 0, 0, 0, 0, 0, 0, 0, 0, 0, 0, 0, 0, 0, 0, 1, 1, 0, 0, 0, 0, 0, 0, 0, 0, 0, 0, 0, 0, 0, 0, 0, 0, 0, 0, 0, 0, 0, 0, 0, 0, 0, 0, 0, 0, 0, 0, 1, 1, 0, 0, 0, 0, 0, 0, 0, 0, 0, 0, 0, 0, 0, 0, 0, 0, 0, 0, 0, 0, 0, 0, 0, 0, 1, 1, 0, 0, 0, 0, 0, 0, 0, 0, 0, 0, 0, 0, 0, 0, 0, 0, 0, 0, 0, 0, 0, 0, 0, 0, 0, 0, 0, 0, 0, 0, 1, 1, 0, 0, 0, 0, 0, 0, 0, 0, 0, 0, 0, 0, 0, 0, 0, 0, 0, 0, 0, 0, 0, 0, 0, 0, 1, 1, 0, 0, 0, 0, 0, 0, 0, 0, 0, 0, 0, 0, 0, 0, 0, 0, 0, 0, 0, 0, 0, 0, 0, 0, 0, 0, 0, 0, 0, 0, 1, 1, 0, 0, 0, 0, 0, 0, 0, 0, 0, 0, 0, 0, 0, 0, 0, 0, 0, 0, 0, 0, 0, 0, 0, 0, 1, 1, 0, 0, 0, 0, 0, 0, 0, 0, 0, 0, 0, 0, 0, 0, 0, 0, 0, 0, 0, 0, 0, 0, 0, 0, 0, 0, 0, 0, 0, 0, 1, 1, 0, 0, 0, 0, 0, 0, 0, 0, 0, 0, 0, 0, 0, 0, 0, 0, 0, 0, 0, 0, 0, 0, 0, 0, 1, 1, 0, 0, 0, 0, 0, 0, 0, 0, 0, 0, 0, 0, 0, 0, 0, 0, 0, 0, 0, 0, 0, 0, 0, 0, 0, 0, 0, 0, 0, 0, 1, 1, 0, 0, 0, 0, 0, 0, 0, 0, 0, 0, 0, 0, 0, 0, 0, 0, 0, 0, 0, 0, 0, 0, 0, 0, 1, 1, 0, 0, 0, 0, 0, 0, 0, 0, 0, 0, 0, 0, 0, 0, 0, 0, 0, 0, 0, 0, 0, 0, 0, 0, 0, 0, 0, 0, 0, 0, 1, 1, 0, 0, 0, 0, 0, 0, 0, 0, 0, 0, 0, 0, 0, 0, 0, 0, 0, 0, 0, 0, 0, 0, 0, 0, 1, 1, 0, 0, 0, 0, 0, 0, 0, 0, 0, 0, 0, 0, 0, 0, 0, 2, 2, 2, 2, 2, 2, 2, 2, 2, 2, 2, 2, 2, 2, 2, 2, 2, 2, 2, 2, 2, 2, 2, 2, 2, 2, 2, 2, 2, 2, 2, 2, 2, 2, 2, 2, 2, 2, 2, 2, 2, 2, 2, 2, 2, 2, 2, 2, 2, 2, 2, 2, 2, 2, 2, 2, 2, 2, 2, 2, 2, 2, 2, 2, 2, 2, 2, 2, 2, 2, 2, 2, 2, 2, 2, 2, 2, 2, 2, 2, 2, 2, 2, 2, 2, 2, 2, 2, 2, 2, 2, 2, 2, 2, 2, 2, 2, 2, 2, 2, 2, 2, 2, 2, 2, 2, 2, 2, 2, 2, 2, 2, 2, 2, 2, 2, 2, 2, 2, 2, 2, 2, 2, 2, 2, 2, 2, 2, 2, 2, 2, 2, 2, 2, 2, 2, 2, 2, 2, 2, 2, 2, 2, 2, 2, 2, 2, 2, 2, 2, 2, 2, 2, 2, 2, 2, 2, 2, 2, 2, 2, 2, 2, 2, 2, 2, 2, 2, 2, 2, 2, 2, 2, 2, 2, 2, 2, 2, 2, 2, 2, 2, 2, 2, 2, 2, 2, 2, 2, 2, 2, 2])
_k = set([(994, 996), (995, 996), (995, 1000), (995, 1088), (995, 1089), (996, 997), (996, 999), (998, 999), (999, 1000), (999, 1002), (1000, 1001), (1000, 1089), (1001, 1002), (1001, 1006), (1002, 1003), (1002, 1005), (1004, 1005), (1005, 1008), (1006, 1007), (1006, 1089), (1007, 1012), (1007, 1089), (1008, 1009), (1008, 1011), (1010, 1011), (1011, 1012), (1011, 1014), (1012, 1013), (1012, 1089), (1013, 1014), (1013, 1089), (1014, 1015), (1014, 1017), (1017, 1018), (1017, 1020), (1018, 1019), (1018, 1089), (1019, 1020), (1019, 1089), (1020, 1021), (1020, 1023), (1022, 1023), (1023, 1026), (1024, 1025), (1024, 1089), (1025, 1026), (1025, 1030), (1025, 1089), (1026, 1027), (1026, 1029), (1029, 1030), (1029, 1032), (1030, 1031), (1030, 1089), (1031, 1032), (1031, 1036), (1032, 1033), (1032, 1035), (1034, 1035), (1035, 1036), (1035, 1038), (1036, 1037), (1036, 1089), (1037, 1038), (1037, 1042), (1037, 1089), (1038, 1039), (1038, 1041), (1040, 1041), (1041, 1042), (1042, 1089), (1043, 1044), (1043, 1089), (1044, 1045), (1044, 1047), (1047, 1048), (1047, 1050), (1048, 1049), (1048, 1089), (1049, 1050), (1049, 1054), (1049, 1089), (1050, 1051), (1050, 1053), (1052, 1053), (1053, 1054), (1053, 1056), (1054, 1055), (1054, 1089), (1055, 1056), (1055, 1060), (1055, 1089), (1056, 1057), (1056, 1059), (1058, 1059), (1060, 1061), (1060, 1089), (1061, 1062), (1061, 1066), (1061, 1089), (1062, 1063), (1062, 1065), (1064, 1065), (1065, 1066), (1065, 1068), (1066, 1089), (1067, 1068), (1067, 1072), (1068, 1069), (1068, 1071), (1071, 1072), (1071, 1074), (1072, 1073), (1072, 1089), (1073, 1074), (1073, 1078), (1074, 1075), (1074, 1077), (1077, 1078), (1077, 1080), (1078, 1089), (1079, 1080), (1079, 1084), (1080, 1081), (1080, 1083), (1083, 1084), (1083, 1086), (1084, 1085), (1084, 1089), (1085, 1089), (1088, 1089)])
me_sphere.attributes.new('sharp_edge', 'BOOLEAN', 'EDGE').data.foreach_set('value', [ (min(e.vertices), max(e.vertices)) in _k for e in me_sphere.edges])
me_sphere.materials.append(mat_dark_worn_metal)
me_sphere.materials.append(mat_brushedmetal_by_cyann)
me_sphere.materials.append(mat_red_polished_hard)
me_sphere.use_remesh_preserve_volume = False
me_sphere.use_remesh_preserve_attributes = False
me_sphere.use_mirror_vertex_groups = False
me_sphere.update()

# ---- objects
ob_lamp_001 = bpy.data.objects.new('Lamp.001', light_lamp)
ob_sphere = bpy.data.objects.new('Sphere', me_sphere)
ob_lamp = bpy.data.objects.new('Lamp', light_spot)
ob_camera = bpy.data.objects.new('Camera', cam_camera)

# ---- transforms, parenting, visibility, modifiers, constraints
ob_lamp_001.location = (-2.751, 7.603e-08, 2.221)
ob_lamp_001.rotation_euler = (1.571, -0.0, -0.0)
ob_lamp_001.lock_rotations_4d = False
ob_lamp_001.empty_display_type = 'ARROWS'
ob_lamp_001.color = (0.0, 0.0, 0.0, 1.0)
ob_lamp_001.lineart.crease_threshold = 0.0
ob_sphere.location = (0.0, 0.0, 0.0)
ob_sphere.lock_rotations_4d = False
ob_sphere.empty_display_type = 'ARROWS'
ob_sphere.color = (0.0, 0.0, 0.0, 1.0)
ob_sphere.lineart.crease_threshold = 0.0
ob_lamp.location = (4.076, 1.005, 5.904)
ob_lamp.rotation_euler = (0.6503, 0.05522, 1.866)
ob_lamp.lock_rotations_4d = False
ob_lamp.empty_display_type = 'ARROWS'
ob_lamp.color = (0.0, 0.0, 0.0, 0.0)
ob_lamp.lineart.crease_threshold = 0.0
ob_camera.location = (0.0, -6.078, 0.1881)
ob_camera.rotation_euler = (1.571, -0.0, -0.0)
ob_camera.lock_rotations_4d = False
ob_camera.empty_display_type = 'ARROWS'
ob_camera.color = (0.0, 0.0, 0.0, 0.0)
ob_camera.display_type = 'WIRE'
ob_camera.lineart.crease_threshold = 0.0

# ---- collection membership
col_collection_1.objects.link(ob_lamp_001)
col_collection_1.objects.link(ob_sphere)
col_collection_1.objects.link(ob_lamp)
col_collection_1.objects.link(ob_camera)

# ---- scene / render settings (as saved in the file)
scene.camera = ob_camera
scene.frame_start = 1; scene.frame_end = 250; scene.frame_set(1)
scene.render.engine = 'BLENDER_EEVEE_NEXT'
scene.render.image_settings.file_format = 'JPEG'
scene.render.image_settings.color_mode = 'RGB'
scene.render.image_settings.compression = 90
scene.render.resolution_x = 800
scene.render.resolution_y = 600
scene.render.pixel_aspect_x = 100.0
scene.render.pixel_aspect_y = 100.0
scene.render.fps = 25
scene.render.dither_intensity = 0.0
scene.render.use_compositing = False
scene.render.use_sequencer = False
scene.render.bake_margin = 2
scene.render.bake_bias = 0.0
scene.render.use_stamp_time = False
scene.render.use_stamp_date = False
scene.render.use_stamp_frame = False
scene.render.use_stamp_camera = False
scene.render.use_stamp_scene = False
scene.render.use_stamp_filename = False
scene.render.use_stamp_render_time = False
scene.render.stamp_font_size = 0
scene.cycles.use_denoising = False
scene.cycles.samples = 10
scene.cycles.sampling_pattern = 'TABULATED_SOBOL'
scene.cycles.light_sampling_threshold = 0.0
scene.cycles.use_adaptive_sampling = False
scene.cycles.use_light_tree = False
scene.cycles.blur_glossy = 0.0
scene.cycles.volume_bounces = 1
scene.cycles.pixel_filter_type = 'GAUSSIAN'
scene.cycles.sample_clamp_indirect = 0.0
scene.view_settings.view_transform = 'Raw'
bpy.context.view_layer.update()
